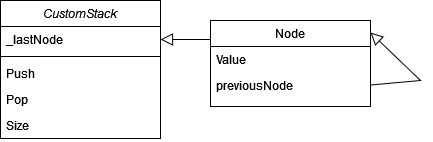

The diagram above was exported from draw.io. Its source (the exported page's mxGraphModel, read from the mxfile embedded in the PNG):
<mxGraphModel dx="1038" dy="624" grid="1" gridSize="10" guides="1" tooltips="1" connect="1" arrows="1" fold="1" page="1" pageScale="1" pageWidth="827" pageHeight="1169" math="0" shadow="0">
  <root>
    <mxCell id="WIyWlLk6GJQsqaUBKTNV-0" />
    <mxCell id="WIyWlLk6GJQsqaUBKTNV-1" parent="WIyWlLk6GJQsqaUBKTNV-0" />
    <mxCell id="zkfFHV4jXpPFQw0GAbJ--0" value="CustomStack" style="swimlane;fontStyle=2;align=center;verticalAlign=top;childLayout=stackLayout;horizontal=1;startSize=26;horizontalStack=0;resizeParent=1;resizeLast=0;collapsible=1;marginBottom=0;rounded=0;shadow=0;strokeWidth=1;" parent="WIyWlLk6GJQsqaUBKTNV-1" vertex="1">
      <mxGeometry x="220" y="110" width="160" height="138" as="geometry">
        <mxRectangle x="230" y="140" width="160" height="26" as="alternateBounds" />
      </mxGeometry>
    </mxCell>
    <mxCell id="zkfFHV4jXpPFQw0GAbJ--1" value="_lastNode" style="text;align=left;verticalAlign=top;spacingLeft=4;spacingRight=4;overflow=hidden;rotatable=0;points=[[0,0.5],[1,0.5]];portConstraint=eastwest;" parent="zkfFHV4jXpPFQw0GAbJ--0" vertex="1">
      <mxGeometry y="26" width="160" height="26" as="geometry" />
    </mxCell>
    <mxCell id="zkfFHV4jXpPFQw0GAbJ--4" value="" style="line;html=1;strokeWidth=1;align=left;verticalAlign=middle;spacingTop=-1;spacingLeft=3;spacingRight=3;rotatable=0;labelPosition=right;points=[];portConstraint=eastwest;" parent="zkfFHV4jXpPFQw0GAbJ--0" vertex="1">
      <mxGeometry y="52" width="160" height="8" as="geometry" />
    </mxCell>
    <mxCell id="zkfFHV4jXpPFQw0GAbJ--5" value="Push" style="text;align=left;verticalAlign=top;spacingLeft=4;spacingRight=4;overflow=hidden;rotatable=0;points=[[0,0.5],[1,0.5]];portConstraint=eastwest;" parent="zkfFHV4jXpPFQw0GAbJ--0" vertex="1">
      <mxGeometry y="60" width="160" height="26" as="geometry" />
    </mxCell>
    <mxCell id="QFm0nqLjpaRyqQFOjC5P-0" value="Pop" style="text;align=left;verticalAlign=top;spacingLeft=4;spacingRight=4;overflow=hidden;rotatable=0;points=[[0,0.5],[1,0.5]];portConstraint=eastwest;" vertex="1" parent="zkfFHV4jXpPFQw0GAbJ--0">
      <mxGeometry y="86" width="160" height="26" as="geometry" />
    </mxCell>
    <mxCell id="QFm0nqLjpaRyqQFOjC5P-1" value="Size" style="text;align=left;verticalAlign=top;spacingLeft=4;spacingRight=4;overflow=hidden;rotatable=0;points=[[0,0.5],[1,0.5]];portConstraint=eastwest;" vertex="1" parent="zkfFHV4jXpPFQw0GAbJ--0">
      <mxGeometry y="112" width="160" height="26" as="geometry" />
    </mxCell>
    <mxCell id="zkfFHV4jXpPFQw0GAbJ--13" value="Node" style="swimlane;fontStyle=0;align=center;verticalAlign=top;childLayout=stackLayout;horizontal=1;startSize=26;horizontalStack=0;resizeParent=1;resizeLast=0;collapsible=1;marginBottom=0;rounded=0;shadow=0;strokeWidth=1;" parent="WIyWlLk6GJQsqaUBKTNV-1" vertex="1">
      <mxGeometry x="430" y="130" width="160" height="86" as="geometry">
        <mxRectangle x="340" y="380" width="170" height="26" as="alternateBounds" />
      </mxGeometry>
    </mxCell>
    <mxCell id="zkfFHV4jXpPFQw0GAbJ--14" value="Value" style="text;align=left;verticalAlign=top;spacingLeft=4;spacingRight=4;overflow=hidden;rotatable=0;points=[[0,0.5],[1,0.5]];portConstraint=eastwest;" parent="zkfFHV4jXpPFQw0GAbJ--13" vertex="1">
      <mxGeometry y="26" width="160" height="26" as="geometry" />
    </mxCell>
    <mxCell id="QFm0nqLjpaRyqQFOjC5P-2" value="previousNode" style="text;align=left;verticalAlign=top;spacingLeft=4;spacingRight=4;overflow=hidden;rotatable=0;points=[[0,0.5],[1,0.5]];portConstraint=eastwest;" vertex="1" parent="zkfFHV4jXpPFQw0GAbJ--13">
      <mxGeometry y="52" width="160" height="26" as="geometry" />
    </mxCell>
    <mxCell id="zkfFHV4jXpPFQw0GAbJ--16" value="" style="endArrow=block;endSize=10;endFill=0;shadow=0;strokeWidth=1;rounded=0;edgeStyle=elbowEdgeStyle;elbow=vertical;" parent="WIyWlLk6GJQsqaUBKTNV-1" source="zkfFHV4jXpPFQw0GAbJ--13" target="zkfFHV4jXpPFQw0GAbJ--1" edge="1">
      <mxGeometry width="160" relative="1" as="geometry">
        <mxPoint x="210" y="373" as="sourcePoint" />
        <mxPoint x="390" y="170" as="targetPoint" />
      </mxGeometry>
    </mxCell>
    <mxCell id="QFm0nqLjpaRyqQFOjC5P-3" value="" style="endArrow=block;endSize=10;endFill=0;shadow=0;strokeWidth=1;rounded=0;edgeStyle=elbowEdgeStyle;elbow=vertical;exitX=1;exitY=0.75;exitDx=0;exitDy=0;entryX=1;entryY=0.14;entryDx=0;entryDy=0;entryPerimeter=0;" edge="1" parent="WIyWlLk6GJQsqaUBKTNV-1" source="zkfFHV4jXpPFQw0GAbJ--13" target="zkfFHV4jXpPFQw0GAbJ--13">
      <mxGeometry width="160" relative="1" as="geometry">
        <mxPoint x="600" y="216" as="sourcePoint" />
        <mxPoint x="700" y="114" as="targetPoint" />
        <Array as="points">
          <mxPoint x="640" y="190" />
        </Array>
      </mxGeometry>
    </mxCell>
  </root>
</mxGraphModel>